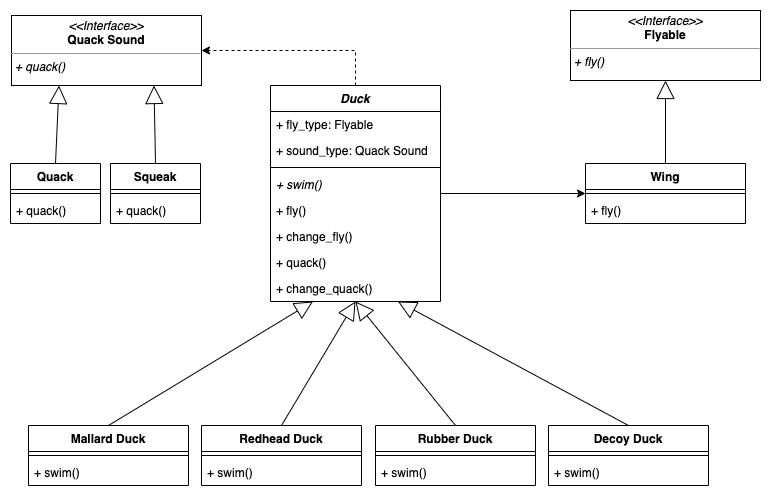

The diagram above was exported from draw.io. Its source (the exported page's mxGraphModel, read from the mxfile embedded in the PNG):
<mxGraphModel dx="786" dy="491" grid="1" gridSize="10" guides="1" tooltips="1" connect="1" arrows="1" fold="1" page="1" pageScale="1" pageWidth="850" pageHeight="1100" math="0" shadow="0">
  <root>
    <mxCell id="0" />
    <mxCell id="1" parent="0" />
    <mxCell id="2" style="edgeStyle=orthogonalEdgeStyle;rounded=0;orthogonalLoop=1;jettySize=auto;html=1;exitX=1;exitY=0.5;exitDx=0;exitDy=0;entryX=0;entryY=0.5;entryDx=0;entryDy=0;" edge="1" source="4" target="29" parent="1">
      <mxGeometry relative="1" as="geometry" />
    </mxCell>
    <mxCell id="3" style="edgeStyle=orthogonalEdgeStyle;rounded=0;orthogonalLoop=1;jettySize=auto;html=1;exitX=0.5;exitY=0;exitDx=0;exitDy=0;entryX=1;entryY=0.5;entryDx=0;entryDy=0;dashed=1;" edge="1" source="4" target="34" parent="1">
      <mxGeometry relative="1" as="geometry" />
    </mxCell>
    <mxCell id="4" value="Duck" style="swimlane;fontStyle=3;align=center;verticalAlign=top;childLayout=stackLayout;horizontal=1;startSize=26;horizontalStack=0;resizeParent=1;resizeParentMax=0;resizeLast=0;collapsible=1;marginBottom=0;" vertex="1" parent="1">
      <mxGeometry x="320" y="160" width="170" height="216" as="geometry" />
    </mxCell>
    <mxCell id="5" value="+ fly_type: Flyable" style="text;strokeColor=none;fillColor=none;align=left;verticalAlign=top;spacingLeft=4;spacingRight=4;overflow=hidden;rotatable=0;points=[[0,0.5],[1,0.5]];portConstraint=eastwest;connectable=0;" vertex="1" parent="4">
      <mxGeometry y="26" width="170" height="26" as="geometry" />
    </mxCell>
    <mxCell id="6" value="+ sound_type: Quack Sound" style="text;strokeColor=none;fillColor=none;align=left;verticalAlign=top;spacingLeft=4;spacingRight=4;overflow=hidden;rotatable=0;points=[[0,0.5],[1,0.5]];portConstraint=eastwest;connectable=0;" vertex="1" parent="4">
      <mxGeometry y="52" width="170" height="26" as="geometry" />
    </mxCell>
    <mxCell id="7" value="" style="line;strokeWidth=1;fillColor=none;align=left;verticalAlign=middle;spacingTop=-1;spacingLeft=3;spacingRight=3;rotatable=0;labelPosition=right;points=[];portConstraint=eastwest;" vertex="1" parent="4">
      <mxGeometry y="78" width="170" height="8" as="geometry" />
    </mxCell>
    <mxCell id="8" value="+ swim() " style="text;strokeColor=none;fillColor=none;align=left;verticalAlign=top;spacingLeft=4;spacingRight=4;overflow=hidden;rotatable=0;points=[[0,0.5],[1,0.5]];portConstraint=eastwest;connectable=0;fontStyle=2" vertex="1" parent="4">
      <mxGeometry y="86" width="170" height="26" as="geometry" />
    </mxCell>
    <mxCell id="9" value="+ fly() " style="text;strokeColor=none;fillColor=none;align=left;verticalAlign=top;spacingLeft=4;spacingRight=4;overflow=hidden;rotatable=0;points=[[0,0.5],[1,0.5]];portConstraint=eastwest;connectable=0;fontStyle=0" vertex="1" parent="4">
      <mxGeometry y="112" width="170" height="26" as="geometry" />
    </mxCell>
    <mxCell id="10" value="+ change_fly() " style="text;strokeColor=none;fillColor=none;align=left;verticalAlign=top;spacingLeft=4;spacingRight=4;overflow=hidden;rotatable=0;points=[[0,0.5],[1,0.5]];portConstraint=eastwest;connectable=0;fontStyle=0" vertex="1" parent="4">
      <mxGeometry y="138" width="170" height="26" as="geometry" />
    </mxCell>
    <mxCell id="11" value="+ quack() " style="text;strokeColor=none;fillColor=none;align=left;verticalAlign=top;spacingLeft=4;spacingRight=4;overflow=hidden;rotatable=0;points=[[0,0.5],[1,0.5]];portConstraint=eastwest;connectable=0;fontStyle=0" vertex="1" parent="4">
      <mxGeometry y="164" width="170" height="26" as="geometry" />
    </mxCell>
    <mxCell id="12" value="+ change_quack() " style="text;strokeColor=none;fillColor=none;align=left;verticalAlign=top;spacingLeft=4;spacingRight=4;overflow=hidden;rotatable=0;points=[[0,0.5],[1,0.5]];portConstraint=eastwest;connectable=0;fontStyle=0" vertex="1" parent="4">
      <mxGeometry y="190" width="170" height="26" as="geometry" />
    </mxCell>
    <mxCell id="13" value="Mallard Duck" style="swimlane;fontStyle=1;align=center;verticalAlign=top;childLayout=stackLayout;horizontal=1;startSize=26;horizontalStack=0;resizeParent=1;resizeParentMax=0;resizeLast=0;collapsible=1;marginBottom=0;" vertex="1" parent="1">
      <mxGeometry x="78" y="500" width="160" height="60" as="geometry" />
    </mxCell>
    <mxCell id="14" value="" style="line;strokeWidth=1;fillColor=none;align=left;verticalAlign=middle;spacingTop=-1;spacingLeft=3;spacingRight=3;rotatable=0;labelPosition=right;points=[];portConstraint=eastwest;" vertex="1" parent="13">
      <mxGeometry y="26" width="160" height="8" as="geometry" />
    </mxCell>
    <mxCell id="15" value="+ swim()" style="text;strokeColor=none;fillColor=none;align=left;verticalAlign=top;spacingLeft=4;spacingRight=4;overflow=hidden;rotatable=0;points=[[0,0.5],[1,0.5]];portConstraint=eastwest;connectable=0;" vertex="1" parent="13">
      <mxGeometry y="34" width="160" height="26" as="geometry" />
    </mxCell>
    <mxCell id="16" value="Redhead Duck" style="swimlane;fontStyle=1;align=center;verticalAlign=top;childLayout=stackLayout;horizontal=1;startSize=26;horizontalStack=0;resizeParent=1;resizeParentMax=0;resizeLast=0;collapsible=1;marginBottom=0;" vertex="1" parent="1">
      <mxGeometry x="251" y="500" width="160" height="60" as="geometry" />
    </mxCell>
    <mxCell id="17" value="" style="line;strokeWidth=1;fillColor=none;align=left;verticalAlign=middle;spacingTop=-1;spacingLeft=3;spacingRight=3;rotatable=0;labelPosition=right;points=[];portConstraint=eastwest;" vertex="1" parent="16">
      <mxGeometry y="26" width="160" height="8" as="geometry" />
    </mxCell>
    <mxCell id="18" value="+ swim()" style="text;strokeColor=none;fillColor=none;align=left;verticalAlign=top;spacingLeft=4;spacingRight=4;overflow=hidden;rotatable=0;points=[[0,0.5],[1,0.5]];portConstraint=eastwest;connectable=0;" vertex="1" parent="16">
      <mxGeometry y="34" width="160" height="26" as="geometry" />
    </mxCell>
    <mxCell id="19" value="Rubber Duck" style="swimlane;fontStyle=1;align=center;verticalAlign=top;childLayout=stackLayout;horizontal=1;startSize=26;horizontalStack=0;resizeParent=1;resizeParentMax=0;resizeLast=0;collapsible=1;marginBottom=0;" vertex="1" parent="1">
      <mxGeometry x="425" y="500" width="160" height="60" as="geometry" />
    </mxCell>
    <mxCell id="20" value="" style="line;strokeWidth=1;fillColor=none;align=left;verticalAlign=middle;spacingTop=-1;spacingLeft=3;spacingRight=3;rotatable=0;labelPosition=right;points=[];portConstraint=eastwest;" vertex="1" parent="19">
      <mxGeometry y="26" width="160" height="8" as="geometry" />
    </mxCell>
    <mxCell id="21" value="+ swim()" style="text;strokeColor=none;fillColor=none;align=left;verticalAlign=top;spacingLeft=4;spacingRight=4;overflow=hidden;rotatable=0;points=[[0,0.5],[1,0.5]];portConstraint=eastwest;connectable=0;" vertex="1" parent="19">
      <mxGeometry y="34" width="160" height="26" as="geometry" />
    </mxCell>
    <mxCell id="22" value="Decoy Duck" style="swimlane;fontStyle=1;align=center;verticalAlign=top;childLayout=stackLayout;horizontal=1;startSize=26;horizontalStack=0;resizeParent=1;resizeParentMax=0;resizeLast=0;collapsible=1;marginBottom=0;" vertex="1" parent="1">
      <mxGeometry x="598" y="500" width="160" height="60" as="geometry" />
    </mxCell>
    <mxCell id="23" value="" style="line;strokeWidth=1;fillColor=none;align=left;verticalAlign=middle;spacingTop=-1;spacingLeft=3;spacingRight=3;rotatable=0;labelPosition=right;points=[];portConstraint=eastwest;" vertex="1" parent="22">
      <mxGeometry y="26" width="160" height="8" as="geometry" />
    </mxCell>
    <mxCell id="24" value="+ swim()" style="text;strokeColor=none;fillColor=none;align=left;verticalAlign=top;spacingLeft=4;spacingRight=4;overflow=hidden;rotatable=0;points=[[0,0.5],[1,0.5]];portConstraint=eastwest;connectable=0;" vertex="1" parent="22">
      <mxGeometry y="34" width="160" height="26" as="geometry" />
    </mxCell>
    <mxCell id="25" value="" style="endArrow=block;endSize=16;endFill=0;html=1;exitX=0.5;exitY=0;exitDx=0;exitDy=0;entryX=0.25;entryY=1;entryDx=0;entryDy=0;" edge="1" source="13" target="4" parent="1">
      <mxGeometry width="160" relative="1" as="geometry">
        <mxPoint x="333" y="450" as="sourcePoint" />
        <mxPoint x="223" y="386" as="targetPoint" />
      </mxGeometry>
    </mxCell>
    <mxCell id="26" value="" style="endArrow=block;endSize=16;endFill=0;html=1;exitX=0.5;exitY=0;exitDx=0;exitDy=0;entryX=0.5;entryY=1;entryDx=0;entryDy=0;" edge="1" source="16" target="4" parent="1">
      <mxGeometry width="160" relative="1" as="geometry">
        <mxPoint x="103" y="510" as="sourcePoint" />
        <mxPoint x="193" y="386" as="targetPoint" />
      </mxGeometry>
    </mxCell>
    <mxCell id="27" value="" style="endArrow=block;endSize=16;endFill=0;html=1;exitX=0.5;exitY=0;exitDx=0;exitDy=0;entryX=0.5;entryY=1;entryDx=0;entryDy=0;" edge="1" source="19" target="4" parent="1">
      <mxGeometry width="160" relative="1" as="geometry">
        <mxPoint x="113" y="520" as="sourcePoint" />
        <mxPoint x="203" y="396" as="targetPoint" />
      </mxGeometry>
    </mxCell>
    <mxCell id="28" value="" style="endArrow=block;endSize=16;endFill=0;html=1;exitX=0.5;exitY=0;exitDx=0;exitDy=0;entryX=0.75;entryY=1;entryDx=0;entryDy=0;" edge="1" source="22" target="4" parent="1">
      <mxGeometry width="160" relative="1" as="geometry">
        <mxPoint x="123" y="530" as="sourcePoint" />
        <mxPoint x="213" y="406" as="targetPoint" />
      </mxGeometry>
    </mxCell>
    <mxCell id="29" value="Wing" style="swimlane;fontStyle=1;align=center;verticalAlign=top;childLayout=stackLayout;horizontal=1;startSize=26;horizontalStack=0;resizeParent=1;resizeParentMax=0;resizeLast=0;collapsible=1;marginBottom=0;" vertex="1" parent="1">
      <mxGeometry x="635" y="238" width="160" height="60" as="geometry" />
    </mxCell>
    <mxCell id="30" value="" style="line;strokeWidth=1;fillColor=none;align=left;verticalAlign=middle;spacingTop=-1;spacingLeft=3;spacingRight=3;rotatable=0;labelPosition=right;points=[];portConstraint=eastwest;" vertex="1" parent="29">
      <mxGeometry y="26" width="160" height="8" as="geometry" />
    </mxCell>
    <mxCell id="31" value="+ fly()" style="text;strokeColor=none;fillColor=none;align=left;verticalAlign=top;spacingLeft=4;spacingRight=4;overflow=hidden;rotatable=0;points=[[0,0.5],[1,0.5]];portConstraint=eastwest;connectable=0;fontStyle=0" vertex="1" parent="29">
      <mxGeometry y="34" width="160" height="26" as="geometry" />
    </mxCell>
    <mxCell id="32" value="&lt;p style=&quot;margin: 0px ; margin-top: 4px ; text-align: center&quot;&gt;&lt;i&gt;&amp;lt;&amp;lt;Interface&amp;gt;&amp;gt;&lt;/i&gt;&lt;br&gt;&lt;b&gt;Flyable&lt;/b&gt;&lt;/p&gt;&lt;hr size=&quot;1&quot;&gt;&lt;p style=&quot;margin: 0px ; margin-left: 4px&quot;&gt;&lt;i&gt;+ fly()&lt;/i&gt;&lt;br&gt;&lt;/p&gt;" style="verticalAlign=top;align=left;overflow=fill;fontSize=12;fontFamily=Helvetica;html=1;" vertex="1" parent="1">
      <mxGeometry x="620" y="85" width="190" height="70" as="geometry" />
    </mxCell>
    <mxCell id="33" value="" style="endArrow=block;endSize=16;endFill=0;html=1;exitX=0.5;exitY=0;exitDx=0;exitDy=0;entryX=0.5;entryY=1;entryDx=0;entryDy=0;" edge="1" source="29" target="32" parent="1">
      <mxGeometry width="160" relative="1" as="geometry">
        <mxPoint x="848" y="309" as="sourcePoint" />
        <mxPoint x="628" y="185" as="targetPoint" />
      </mxGeometry>
    </mxCell>
    <mxCell id="34" value="&lt;p style=&quot;margin: 0px ; margin-top: 4px ; text-align: center&quot;&gt;&lt;i&gt;&amp;lt;&amp;lt;Interface&amp;gt;&amp;gt;&lt;/i&gt;&lt;br&gt;&lt;b&gt;Quack Sound&lt;/b&gt;&lt;/p&gt;&lt;hr size=&quot;1&quot;&gt;&lt;p style=&quot;margin: 0px ; margin-left: 4px&quot;&gt;&lt;i&gt;+ quack()&lt;/i&gt;&lt;br&gt;&lt;/p&gt;" style="verticalAlign=top;align=left;overflow=fill;fontSize=12;fontFamily=Helvetica;html=1;" vertex="1" parent="1">
      <mxGeometry x="61" y="90" width="190" height="70" as="geometry" />
    </mxCell>
    <mxCell id="35" value="Quack" style="swimlane;fontStyle=1;align=center;verticalAlign=top;childLayout=stackLayout;horizontal=1;startSize=26;horizontalStack=0;resizeParent=1;resizeParentMax=0;resizeLast=0;collapsible=1;marginBottom=0;" vertex="1" parent="1">
      <mxGeometry x="60" y="238" width="90" height="60" as="geometry" />
    </mxCell>
    <mxCell id="36" value="" style="line;strokeWidth=1;fillColor=none;align=left;verticalAlign=middle;spacingTop=-1;spacingLeft=3;spacingRight=3;rotatable=0;labelPosition=right;points=[];portConstraint=eastwest;" vertex="1" parent="35">
      <mxGeometry y="26" width="90" height="8" as="geometry" />
    </mxCell>
    <mxCell id="37" value="+ quack()" style="text;strokeColor=none;fillColor=none;align=left;verticalAlign=top;spacingLeft=4;spacingRight=4;overflow=hidden;rotatable=0;points=[[0,0.5],[1,0.5]];portConstraint=eastwest;connectable=0;fontStyle=0" vertex="1" parent="35">
      <mxGeometry y="34" width="90" height="26" as="geometry" />
    </mxCell>
    <mxCell id="38" value="Squeak" style="swimlane;fontStyle=1;align=center;verticalAlign=top;childLayout=stackLayout;horizontal=1;startSize=26;horizontalStack=0;resizeParent=1;resizeParentMax=0;resizeLast=0;collapsible=1;marginBottom=0;" vertex="1" parent="1">
      <mxGeometry x="160" y="238" width="90" height="60" as="geometry" />
    </mxCell>
    <mxCell id="39" value="" style="line;strokeWidth=1;fillColor=none;align=left;verticalAlign=middle;spacingTop=-1;spacingLeft=3;spacingRight=3;rotatable=0;labelPosition=right;points=[];portConstraint=eastwest;" vertex="1" parent="38">
      <mxGeometry y="26" width="90" height="8" as="geometry" />
    </mxCell>
    <mxCell id="40" value="+ quack()" style="text;strokeColor=none;fillColor=none;align=left;verticalAlign=top;spacingLeft=4;spacingRight=4;overflow=hidden;rotatable=0;points=[[0,0.5],[1,0.5]];portConstraint=eastwest;connectable=0;fontStyle=0" vertex="1" parent="38">
      <mxGeometry y="34" width="90" height="26" as="geometry" />
    </mxCell>
    <mxCell id="41" value="" style="endArrow=block;endSize=16;endFill=0;html=1;exitX=0.5;exitY=0;exitDx=0;exitDy=0;entryX=0.25;entryY=1;entryDx=0;entryDy=0;" edge="1" source="35" target="34" parent="1">
      <mxGeometry width="160" relative="1" as="geometry">
        <mxPoint x="120" y="393" as="sourcePoint" />
        <mxPoint x="120" y="310" as="targetPoint" />
      </mxGeometry>
    </mxCell>
    <mxCell id="42" value="" style="endArrow=block;endSize=16;endFill=0;html=1;exitX=0.5;exitY=0;exitDx=0;exitDy=0;entryX=0.75;entryY=1;entryDx=0;entryDy=0;" edge="1" source="38" target="34" parent="1">
      <mxGeometry width="160" relative="1" as="geometry">
        <mxPoint x="119" y="240" as="sourcePoint" />
        <mxPoint x="118.5" y="170" as="targetPoint" />
      </mxGeometry>
    </mxCell>
  </root>
</mxGraphModel>